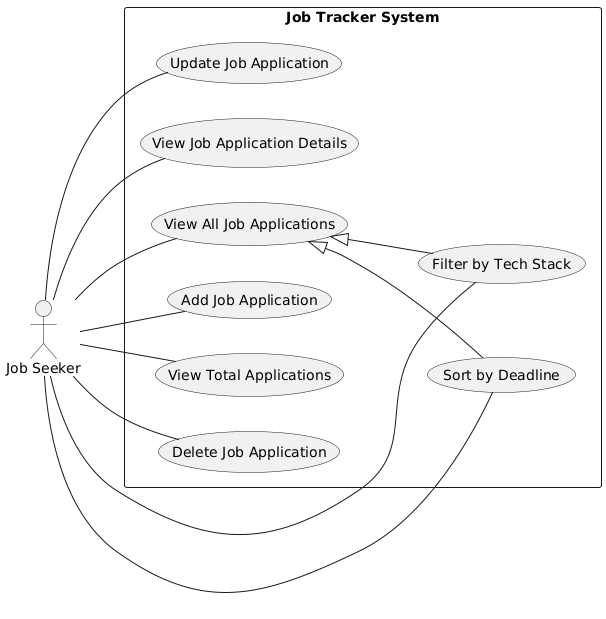

The diagram above was rendered by PlantUML. Its source (embedded in the PNG):
@startuml
left to right direction

actor "Job Seeker" as JobSeeker

rectangle "Job Tracker System" {
    usecase "Add Job Application" as AddJob
    usecase "View All Job Applications" as ViewAll
    usecase "View Job Application Details" as ViewDetails
    usecase "Update Job Application" as UpdateJob
    usecase "Delete Job Application" as DeleteJob

    usecase "Filter by Tech Stack" as FilterTechStack

    usecase "Sort by Deadline" as SortDeadline

    usecase "View Total Applications" as ViewTotal
}

JobSeeker -- AddJob
JobSeeker -- ViewAll
JobSeeker -- ViewDetails
JobSeeker -- UpdateJob
JobSeeker -- DeleteJob

JobSeeker -- FilterTechStack
JobSeeker -- SortDeadline
JobSeeker -- ViewTotal

ViewAll <|-- FilterTechStack
ViewAll <|-- SortDeadline
@enduml